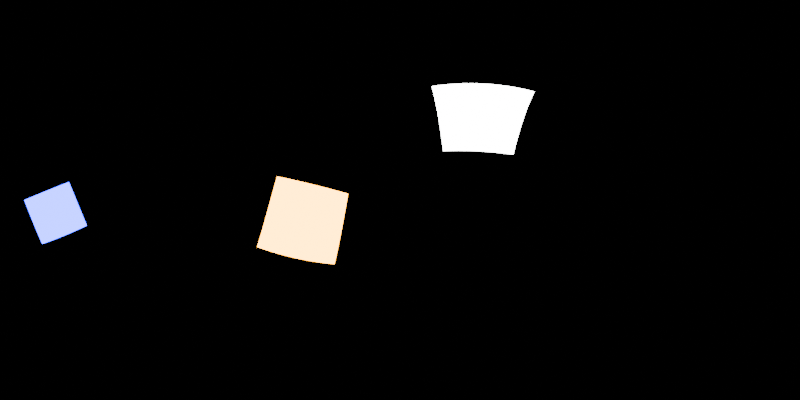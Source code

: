 # Source: blender-2k.blend  (saved by Blender 4.0.36; exported with 4.5.12 LTS)
import bpy
from mathutils import Matrix  # noqa: F401  (used for matrix-valued properties, if any)

bpy.ops.wm.read_factory_settings(use_empty=True)
scene = bpy.context.scene
scene.name = 'Scene'

# ---- collections
col_collection = bpy.data.collections.new('Collection'); scene.collection.children.link(col_collection)
col_collection_2 = bpy.data.collections.new('Collection 2'); scene.collection.children.link(col_collection_2)

# ---- world
world_world = bpy.data.worlds.new('World'); scene.world = world_world
world_world.use_nodes = True; world_world.node_tree.nodes.clear()
_N = world_world.node_tree.nodes; _L = world_world.node_tree.links
n0 = _N.new('ShaderNodeOutputWorld'); n0.name = 'World Output'; n0.location = (300, 300)
n1 = _N.new('ShaderNodeBackground'); n1.name = 'Background'; n1.location = (10, 300)
n1.inputs[0].default_value = (0.0, 0.0, 0.0, 1.0)
_L.new(n1.outputs[0], n0.inputs[0])
n0.is_active_output = True
world_world.color = (0.05088, 0.05088, 0.05088)
world_world.use_sun_shadow = False
world_world.sun_shadow_jitter_overblur = 0.0

# ---- cameras
cam_camera = bpy.data.cameras.new('Camera')
cam_camera.type = 'PANO'
cam_camera.panorama_type = 'EQUIRECTANGULAR'

# ---- lights
light_area = bpy.data.lights.new('Area', 'AREA')
light_area.transmission_factor = 0.0
light_area.energy = 1000.0
light_area.shadow_maximum_resolution = 0.006
light_area.use_absolute_resolution = True
light_area.size = 1.0
light_area.size_y = 1.0
light_area_001 = bpy.data.lights.new('Area.001', 'AREA')
light_area_001.color = (1.0, 0.3667, 0.0)
light_area_001.transmission_factor = 0.0
light_area_001.energy = 1000.0
light_area_001.shadow_maximum_resolution = 0.006
light_area_001.use_absolute_resolution = True
light_area_001.size = 1.0
light_area_001.size_y = 1.0
light_area_002 = bpy.data.lights.new('Area.002', 'AREA')
light_area_002.color = (0.005989, 0.0, 1.0)
light_area_002.transmission_factor = 0.0
light_area_002.energy = 1000.0
light_area_002.shadow_maximum_resolution = 0.006
light_area_002.use_absolute_resolution = True
light_area_002.size = 1.0
light_area_002.size_y = 1.0

# ---- objects
ob_camera = bpy.data.objects.new('Camera', cam_camera)
ob_area = bpy.data.objects.new('Area', light_area)
ob_area_001 = bpy.data.objects.new('Area.001', light_area_001)
ob_area_002 = bpy.data.objects.new('Area.002', light_area_002)

# ---- transforms, parenting, visibility, modifiers, constraints
ob_camera.location = (0.0, 0.0, 0.0)
ob_camera.rotation_euler = (1.571, 0.0, 0.0)
ob_area.location = (3.791, 5.144, 4.841)
ob_area.rotation_euler = (-0.9217, 0.05152, -0.5923)
ob_area.scale = (4.358, 4.358, 4.358)
ob_area.visible_camera = True
ob_area_001.location = (-4.791, 5.144, -1.198)
ob_area_001.rotation_euler = (-1.718, 0.2375, 0.7515)
ob_area_001.scale = (4.358, 4.358, 4.358)
ob_area_001.visible_camera = True
ob_area_002.location = (-4.791, -10.23, -1.198)
ob_area_002.rotation_euler = (-1.473, -1.961, 2.656)
ob_area_002.scale = (4.358, 4.358, 4.358)
ob_area_002.visible_camera = True

# ---- collection membership
scene.collection.objects.link(ob_camera)
scene.collection.objects.link(ob_area)
scene.collection.objects.link(ob_area_001)
scene.collection.objects.link(ob_area_002)
def _layer_coll(name, lc=None):
    lc = lc or bpy.context.view_layer.layer_collection
    for c in lc.children:
        if c.name == name: return c
        r = _layer_coll(name, c)
        if r: return r
_layer_coll('Collection 2').exclude = True

# ---- scene / render settings (as saved in the file)
scene.camera = ob_camera
scene.frame_start = 1; scene.frame_end = 250; scene.frame_set(135)
scene.render.engine = 'CYCLES'
scene.render.resolution_x = 2048
scene.render.resolution_y = 1024
scene.cycles.samples = 256
scene.cycles.sampling_pattern = 'TABULATED_SOBOL'
bpy.context.view_layer.update()

